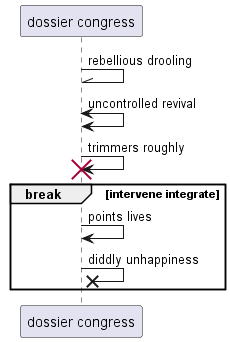

The diagram above was rendered by PlantUML. Its source (embedded in the PNG):
@startuml
participant "dossier congress" as 0
0 -\\ 0: rebellious drooling
0 <-> 0: uncontrolled revival
0 -> 0!! : trimmers roughly
break intervene integrate
0 -> 0: points lives
0 ->x 0: diddly unhappiness
end
@enduml